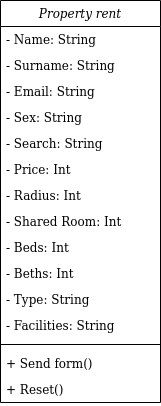

The diagram above was exported from draw.io. Its source (the exported page's mxGraphModel, read from the mxfile embedded in the PNG):
<mxGraphModel dx="801" dy="481" grid="1" gridSize="10" guides="1" tooltips="1" connect="1" arrows="1" fold="1" page="1" pageScale="1" pageWidth="827" pageHeight="1169" math="0" shadow="0">
  <root>
    <mxCell id="WIyWlLk6GJQsqaUBKTNV-0" />
    <mxCell id="WIyWlLk6GJQsqaUBKTNV-1" parent="WIyWlLk6GJQsqaUBKTNV-0" />
    <mxCell id="zkfFHV4jXpPFQw0GAbJ--0" value="Property rent" style="swimlane;fontStyle=2;align=center;verticalAlign=top;childLayout=stackLayout;horizontal=1;startSize=26;horizontalStack=0;resizeParent=1;resizeLast=0;collapsible=1;marginBottom=0;rounded=0;shadow=0;strokeWidth=1;" parent="WIyWlLk6GJQsqaUBKTNV-1" vertex="1">
      <mxGeometry x="220" y="120" width="160" height="402" as="geometry">
        <mxRectangle x="230" y="140" width="160" height="26" as="alternateBounds" />
      </mxGeometry>
    </mxCell>
    <mxCell id="zkfFHV4jXpPFQw0GAbJ--1" value="- Name: String" style="text;align=left;verticalAlign=top;spacingLeft=4;spacingRight=4;overflow=hidden;rotatable=0;points=[[0,0.5],[1,0.5]];portConstraint=eastwest;" parent="zkfFHV4jXpPFQw0GAbJ--0" vertex="1">
      <mxGeometry y="26" width="160" height="26" as="geometry" />
    </mxCell>
    <mxCell id="zkfFHV4jXpPFQw0GAbJ--2" value="- Surname: String&#10;" style="text;align=left;verticalAlign=top;spacingLeft=4;spacingRight=4;overflow=hidden;rotatable=0;points=[[0,0.5],[1,0.5]];portConstraint=eastwest;rounded=0;shadow=0;html=0;" parent="zkfFHV4jXpPFQw0GAbJ--0" vertex="1">
      <mxGeometry y="52" width="160" height="26" as="geometry" />
    </mxCell>
    <mxCell id="zkfFHV4jXpPFQw0GAbJ--3" value="- Email: String" style="text;align=left;verticalAlign=top;spacingLeft=4;spacingRight=4;overflow=hidden;rotatable=0;points=[[0,0.5],[1,0.5]];portConstraint=eastwest;rounded=0;shadow=0;html=0;" parent="zkfFHV4jXpPFQw0GAbJ--0" vertex="1">
      <mxGeometry y="78" width="160" height="26" as="geometry" />
    </mxCell>
    <mxCell id="ofwsF9z0SM96Tdur6tc8-0" value="- Sex: String" style="text;align=left;verticalAlign=top;spacingLeft=4;spacingRight=4;overflow=hidden;rotatable=0;points=[[0,0.5],[1,0.5]];portConstraint=eastwest;" vertex="1" parent="zkfFHV4jXpPFQw0GAbJ--0">
      <mxGeometry y="104" width="160" height="26" as="geometry" />
    </mxCell>
    <mxCell id="ofwsF9z0SM96Tdur6tc8-1" value="- Search: String&#10;" style="text;align=left;verticalAlign=top;spacingLeft=4;spacingRight=4;overflow=hidden;rotatable=0;points=[[0,0.5],[1,0.5]];portConstraint=eastwest;rounded=0;shadow=0;html=0;" vertex="1" parent="zkfFHV4jXpPFQw0GAbJ--0">
      <mxGeometry y="130" width="160" height="26" as="geometry" />
    </mxCell>
    <mxCell id="ofwsF9z0SM96Tdur6tc8-2" value="- Price: Int" style="text;align=left;verticalAlign=top;spacingLeft=4;spacingRight=4;overflow=hidden;rotatable=0;points=[[0,0.5],[1,0.5]];portConstraint=eastwest;rounded=0;shadow=0;html=0;" vertex="1" parent="zkfFHV4jXpPFQw0GAbJ--0">
      <mxGeometry y="156" width="160" height="26" as="geometry" />
    </mxCell>
    <mxCell id="ofwsF9z0SM96Tdur6tc8-3" value="- Radius: Int&#10;" style="text;align=left;verticalAlign=top;spacingLeft=4;spacingRight=4;overflow=hidden;rotatable=0;points=[[0,0.5],[1,0.5]];portConstraint=eastwest;rounded=0;shadow=0;html=0;" vertex="1" parent="zkfFHV4jXpPFQw0GAbJ--0">
      <mxGeometry y="182" width="160" height="26" as="geometry" />
    </mxCell>
    <mxCell id="ofwsF9z0SM96Tdur6tc8-4" value="- Shared Room: Int" style="text;align=left;verticalAlign=top;spacingLeft=4;spacingRight=4;overflow=hidden;rotatable=0;points=[[0,0.5],[1,0.5]];portConstraint=eastwest;rounded=0;shadow=0;html=0;" vertex="1" parent="zkfFHV4jXpPFQw0GAbJ--0">
      <mxGeometry y="208" width="160" height="26" as="geometry" />
    </mxCell>
    <mxCell id="ofwsF9z0SM96Tdur6tc8-7" value="- Beds: Int" style="text;align=left;verticalAlign=top;spacingLeft=4;spacingRight=4;overflow=hidden;rotatable=0;points=[[0,0.5],[1,0.5]];portConstraint=eastwest;rounded=0;shadow=0;html=0;" vertex="1" parent="zkfFHV4jXpPFQw0GAbJ--0">
      <mxGeometry y="234" width="160" height="26" as="geometry" />
    </mxCell>
    <mxCell id="ofwsF9z0SM96Tdur6tc8-6" value="- Beths: Int&#10;" style="text;align=left;verticalAlign=top;spacingLeft=4;spacingRight=4;overflow=hidden;rotatable=0;points=[[0,0.5],[1,0.5]];portConstraint=eastwest;rounded=0;shadow=0;html=0;" vertex="1" parent="zkfFHV4jXpPFQw0GAbJ--0">
      <mxGeometry y="260" width="160" height="26" as="geometry" />
    </mxCell>
    <mxCell id="ofwsF9z0SM96Tdur6tc8-5" value="- Type: String" style="text;align=left;verticalAlign=top;spacingLeft=4;spacingRight=4;overflow=hidden;rotatable=0;points=[[0,0.5],[1,0.5]];portConstraint=eastwest;" vertex="1" parent="zkfFHV4jXpPFQw0GAbJ--0">
      <mxGeometry y="286" width="160" height="26" as="geometry" />
    </mxCell>
    <mxCell id="ofwsF9z0SM96Tdur6tc8-8" value="- Facilities: String" style="text;align=left;verticalAlign=top;spacingLeft=4;spacingRight=4;overflow=hidden;rotatable=0;points=[[0,0.5],[1,0.5]];portConstraint=eastwest;" vertex="1" parent="zkfFHV4jXpPFQw0GAbJ--0">
      <mxGeometry y="312" width="160" height="26" as="geometry" />
    </mxCell>
    <mxCell id="zkfFHV4jXpPFQw0GAbJ--4" value="" style="line;html=1;strokeWidth=1;align=left;verticalAlign=middle;spacingTop=-1;spacingLeft=3;spacingRight=3;rotatable=0;labelPosition=right;points=[];portConstraint=eastwest;" parent="zkfFHV4jXpPFQw0GAbJ--0" vertex="1">
      <mxGeometry y="338" width="160" height="12" as="geometry" />
    </mxCell>
    <mxCell id="zkfFHV4jXpPFQw0GAbJ--5" value="+ Send form()" style="text;align=left;verticalAlign=top;spacingLeft=4;spacingRight=4;overflow=hidden;rotatable=0;points=[[0,0.5],[1,0.5]];portConstraint=eastwest;" parent="zkfFHV4jXpPFQw0GAbJ--0" vertex="1">
      <mxGeometry y="350" width="160" height="26" as="geometry" />
    </mxCell>
    <mxCell id="ofwsF9z0SM96Tdur6tc8-9" value="+ Reset()" style="text;align=left;verticalAlign=top;spacingLeft=4;spacingRight=4;overflow=hidden;rotatable=0;points=[[0,0.5],[1,0.5]];portConstraint=eastwest;" vertex="1" parent="zkfFHV4jXpPFQw0GAbJ--0">
      <mxGeometry y="376" width="160" height="26" as="geometry" />
    </mxCell>
  </root>
</mxGraphModel>